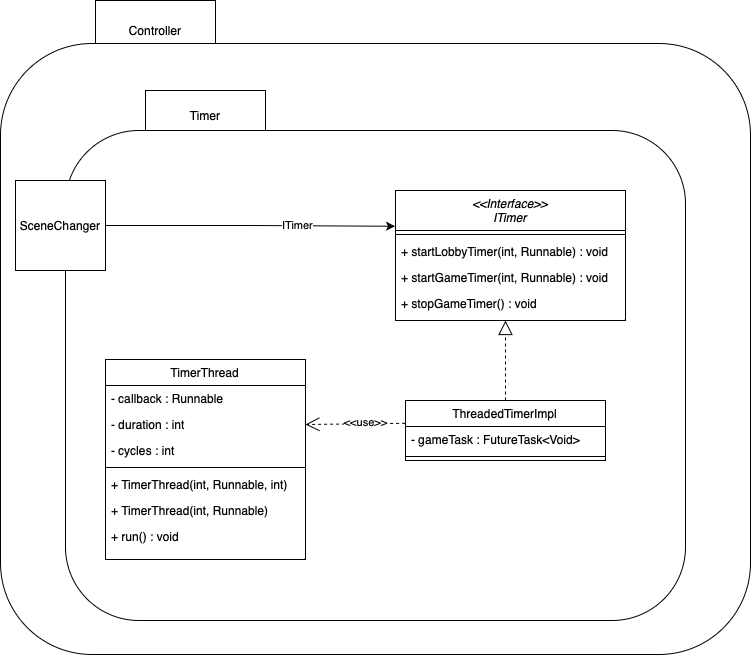

The diagram above was exported from draw.io. Its source (the exported page's mxGraphModel, read from the mxfile embedded in the PNG):
<mxGraphModel dx="2500" dy="2070" grid="1" gridSize="10" guides="1" tooltips="1" connect="1" arrows="1" fold="1" page="1" pageScale="1" pageWidth="827" pageHeight="1169" math="0" shadow="0">
  <root>
    <mxCell id="WIyWlLk6GJQsqaUBKTNV-0" />
    <mxCell id="WIyWlLk6GJQsqaUBKTNV-1" parent="WIyWlLk6GJQsqaUBKTNV-0" />
    <mxCell id="9hZPOSQnumWj59BTNJZ--10" value="Controller" style="rounded=0;whiteSpace=wrap;html=1;" vertex="1" parent="WIyWlLk6GJQsqaUBKTNV-1">
      <mxGeometry x="-80" y="-70" width="120" height="60" as="geometry" />
    </mxCell>
    <mxCell id="9hZPOSQnumWj59BTNJZ--8" value="" style="rounded=1;whiteSpace=wrap;html=1;" vertex="1" parent="WIyWlLk6GJQsqaUBKTNV-1">
      <mxGeometry x="-175" y="-27" width="750" height="611" as="geometry" />
    </mxCell>
    <mxCell id="9hZPOSQnumWj59BTNJZ--9" value="Timer" style="rounded=0;whiteSpace=wrap;html=1;" vertex="1" parent="WIyWlLk6GJQsqaUBKTNV-1">
      <mxGeometry x="-30" y="20" width="120" height="50" as="geometry" />
    </mxCell>
    <mxCell id="9hZPOSQnumWj59BTNJZ--7" value="" style="rounded=1;whiteSpace=wrap;html=1;" vertex="1" parent="WIyWlLk6GJQsqaUBKTNV-1">
      <mxGeometry x="-110" y="60" width="620" height="490" as="geometry" />
    </mxCell>
    <mxCell id="zkfFHV4jXpPFQw0GAbJ--0" value="&lt;&lt;Interface&gt;&gt;&#10;ITimer&#10;" style="swimlane;fontStyle=2;align=center;verticalAlign=top;childLayout=stackLayout;horizontal=1;startSize=40;horizontalStack=0;resizeParent=1;resizeLast=0;collapsible=1;marginBottom=0;rounded=0;shadow=0;strokeWidth=1;" parent="WIyWlLk6GJQsqaUBKTNV-1" vertex="1">
      <mxGeometry x="220" y="120" width="230" height="130" as="geometry">
        <mxRectangle x="230" y="140" width="160" height="26" as="alternateBounds" />
      </mxGeometry>
    </mxCell>
    <mxCell id="zkfFHV4jXpPFQw0GAbJ--4" value="" style="line;html=1;strokeWidth=1;align=left;verticalAlign=middle;spacingTop=-1;spacingLeft=3;spacingRight=3;rotatable=0;labelPosition=right;points=[];portConstraint=eastwest;" parent="zkfFHV4jXpPFQw0GAbJ--0" vertex="1">
      <mxGeometry y="40" width="230" height="8" as="geometry" />
    </mxCell>
    <mxCell id="zkfFHV4jXpPFQw0GAbJ--5" value="+ startLobbyTimer(int, Runnable) : void" style="text;align=left;verticalAlign=top;spacingLeft=4;spacingRight=4;overflow=hidden;rotatable=0;points=[[0,0.5],[1,0.5]];portConstraint=eastwest;" parent="zkfFHV4jXpPFQw0GAbJ--0" vertex="1">
      <mxGeometry y="48" width="230" height="26" as="geometry" />
    </mxCell>
    <mxCell id="9hZPOSQnumWj59BTNJZ--0" value="+ startGameTimer(int, Runnable) : void" style="text;align=left;verticalAlign=top;spacingLeft=4;spacingRight=4;overflow=hidden;rotatable=0;points=[[0,0.5],[1,0.5]];portConstraint=eastwest;" vertex="1" parent="zkfFHV4jXpPFQw0GAbJ--0">
      <mxGeometry y="74" width="230" height="26" as="geometry" />
    </mxCell>
    <mxCell id="9hZPOSQnumWj59BTNJZ--1" value="+ stopGameTimer() : void" style="text;align=left;verticalAlign=top;spacingLeft=4;spacingRight=4;overflow=hidden;rotatable=0;points=[[0,0.5],[1,0.5]];portConstraint=eastwest;" vertex="1" parent="zkfFHV4jXpPFQw0GAbJ--0">
      <mxGeometry y="100" width="230" height="26" as="geometry" />
    </mxCell>
    <mxCell id="zkfFHV4jXpPFQw0GAbJ--6" value="TimerThread" style="swimlane;fontStyle=0;align=center;verticalAlign=top;childLayout=stackLayout;horizontal=1;startSize=26;horizontalStack=0;resizeParent=1;resizeLast=0;collapsible=1;marginBottom=0;rounded=0;shadow=0;strokeWidth=1;" parent="WIyWlLk6GJQsqaUBKTNV-1" vertex="1">
      <mxGeometry x="-70" y="289" width="200" height="200" as="geometry">
        <mxRectangle x="130" y="380" width="160" height="26" as="alternateBounds" />
      </mxGeometry>
    </mxCell>
    <mxCell id="zkfFHV4jXpPFQw0GAbJ--7" value="- callback : Runnable" style="text;align=left;verticalAlign=top;spacingLeft=4;spacingRight=4;overflow=hidden;rotatable=0;points=[[0,0.5],[1,0.5]];portConstraint=eastwest;" parent="zkfFHV4jXpPFQw0GAbJ--6" vertex="1">
      <mxGeometry y="26" width="200" height="26" as="geometry" />
    </mxCell>
    <mxCell id="zkfFHV4jXpPFQw0GAbJ--8" value="- duration : int" style="text;align=left;verticalAlign=top;spacingLeft=4;spacingRight=4;overflow=hidden;rotatable=0;points=[[0,0.5],[1,0.5]];portConstraint=eastwest;rounded=0;shadow=0;html=0;" parent="zkfFHV4jXpPFQw0GAbJ--6" vertex="1">
      <mxGeometry y="52" width="200" height="26" as="geometry" />
    </mxCell>
    <mxCell id="9hZPOSQnumWj59BTNJZ--4" value="- cycles : int" style="text;align=left;verticalAlign=top;spacingLeft=4;spacingRight=4;overflow=hidden;rotatable=0;points=[[0,0.5],[1,0.5]];portConstraint=eastwest;rounded=0;shadow=0;html=0;" vertex="1" parent="zkfFHV4jXpPFQw0GAbJ--6">
      <mxGeometry y="78" width="200" height="26" as="geometry" />
    </mxCell>
    <mxCell id="zkfFHV4jXpPFQw0GAbJ--9" value="" style="line;html=1;strokeWidth=1;align=left;verticalAlign=middle;spacingTop=-1;spacingLeft=3;spacingRight=3;rotatable=0;labelPosition=right;points=[];portConstraint=eastwest;" parent="zkfFHV4jXpPFQw0GAbJ--6" vertex="1">
      <mxGeometry y="104" width="200" height="8" as="geometry" />
    </mxCell>
    <mxCell id="zkfFHV4jXpPFQw0GAbJ--11" value="+ TimerThread(int, Runnable, int)" style="text;align=left;verticalAlign=top;spacingLeft=4;spacingRight=4;overflow=hidden;rotatable=0;points=[[0,0.5],[1,0.5]];portConstraint=eastwest;" parent="zkfFHV4jXpPFQw0GAbJ--6" vertex="1">
      <mxGeometry y="112" width="200" height="26" as="geometry" />
    </mxCell>
    <mxCell id="9hZPOSQnumWj59BTNJZ--5" value="+ TimerThread(int, Runnable)" style="text;align=left;verticalAlign=top;spacingLeft=4;spacingRight=4;overflow=hidden;rotatable=0;points=[[0,0.5],[1,0.5]];portConstraint=eastwest;" vertex="1" parent="zkfFHV4jXpPFQw0GAbJ--6">
      <mxGeometry y="138" width="200" height="26" as="geometry" />
    </mxCell>
    <mxCell id="9hZPOSQnumWj59BTNJZ--6" value="+ run() : void" style="text;align=left;verticalAlign=top;spacingLeft=4;spacingRight=4;overflow=hidden;rotatable=0;points=[[0,0.5],[1,0.5]];portConstraint=eastwest;" vertex="1" parent="zkfFHV4jXpPFQw0GAbJ--6">
      <mxGeometry y="164" width="200" height="26" as="geometry" />
    </mxCell>
    <mxCell id="zkfFHV4jXpPFQw0GAbJ--13" value="ThreadedTimerImpl" style="swimlane;fontStyle=0;align=center;verticalAlign=top;childLayout=stackLayout;horizontal=1;startSize=26;horizontalStack=0;resizeParent=1;resizeLast=0;collapsible=1;marginBottom=0;rounded=0;shadow=0;strokeWidth=1;" parent="WIyWlLk6GJQsqaUBKTNV-1" vertex="1">
      <mxGeometry x="230" y="330" width="200" height="60" as="geometry">
        <mxRectangle x="340" y="380" width="170" height="26" as="alternateBounds" />
      </mxGeometry>
    </mxCell>
    <mxCell id="zkfFHV4jXpPFQw0GAbJ--14" value="- gameTask : FutureTask&lt;Void&gt;" style="text;align=left;verticalAlign=top;spacingLeft=4;spacingRight=4;overflow=hidden;rotatable=0;points=[[0,0.5],[1,0.5]];portConstraint=eastwest;" parent="zkfFHV4jXpPFQw0GAbJ--13" vertex="1">
      <mxGeometry y="26" width="200" height="26" as="geometry" />
    </mxCell>
    <mxCell id="zkfFHV4jXpPFQw0GAbJ--15" value="" style="line;html=1;strokeWidth=1;align=left;verticalAlign=middle;spacingTop=-1;spacingLeft=3;spacingRight=3;rotatable=0;labelPosition=right;points=[];portConstraint=eastwest;" parent="zkfFHV4jXpPFQw0GAbJ--13" vertex="1">
      <mxGeometry y="52" width="200" height="8" as="geometry" />
    </mxCell>
    <mxCell id="9hZPOSQnumWj59BTNJZ--2" value="" style="endArrow=block;dashed=1;endFill=0;endSize=12;html=1;rounded=0;exitX=0.5;exitY=0;exitDx=0;exitDy=0;" edge="1" parent="WIyWlLk6GJQsqaUBKTNV-1" source="zkfFHV4jXpPFQw0GAbJ--13">
      <mxGeometry width="160" relative="1" as="geometry">
        <mxPoint x="297.5" y="260" as="sourcePoint" />
        <mxPoint x="330" y="250" as="targetPoint" />
        <Array as="points" />
      </mxGeometry>
    </mxCell>
    <mxCell id="9hZPOSQnumWj59BTNJZ--3" value="&amp;lt;&amp;lt;use&amp;gt;&amp;gt;" style="endArrow=open;endSize=12;dashed=1;html=1;rounded=0;entryX=1;entryY=0.5;entryDx=0;entryDy=0;exitX=-0.002;exitY=0.38;exitDx=0;exitDy=0;exitPerimeter=0;" edge="1" parent="WIyWlLk6GJQsqaUBKTNV-1" source="zkfFHV4jXpPFQw0GAbJ--13" target="zkfFHV4jXpPFQw0GAbJ--8">
      <mxGeometry x="-0.2052" y="-1" width="160" relative="1" as="geometry">
        <mxPoint x="8.5" y="140" as="sourcePoint" />
        <mxPoint x="475" y="-18" as="targetPoint" />
        <Array as="points" />
        <mxPoint as="offset" />
      </mxGeometry>
    </mxCell>
    <mxCell id="9hZPOSQnumWj59BTNJZ--12" style="edgeStyle=orthogonalEdgeStyle;rounded=0;orthogonalLoop=1;jettySize=auto;html=1;entryX=-0.002;entryY=0.275;entryDx=0;entryDy=0;entryPerimeter=0;" edge="1" parent="WIyWlLk6GJQsqaUBKTNV-1" source="9hZPOSQnumWj59BTNJZ--11" target="zkfFHV4jXpPFQw0GAbJ--0">
      <mxGeometry relative="1" as="geometry" />
    </mxCell>
    <mxCell id="9hZPOSQnumWj59BTNJZ--13" value="ITimer" style="edgeLabel;html=1;align=center;verticalAlign=middle;resizable=0;points=[];" vertex="1" connectable="0" parent="9hZPOSQnumWj59BTNJZ--12">
      <mxGeometry x="0.3206" y="1" relative="1" as="geometry">
        <mxPoint as="offset" />
      </mxGeometry>
    </mxCell>
    <mxCell id="9hZPOSQnumWj59BTNJZ--11" value="SceneChanger" style="whiteSpace=wrap;html=1;aspect=fixed;" vertex="1" parent="WIyWlLk6GJQsqaUBKTNV-1">
      <mxGeometry x="-160" y="110" width="90" height="90" as="geometry" />
    </mxCell>
  </root>
</mxGraphModel>